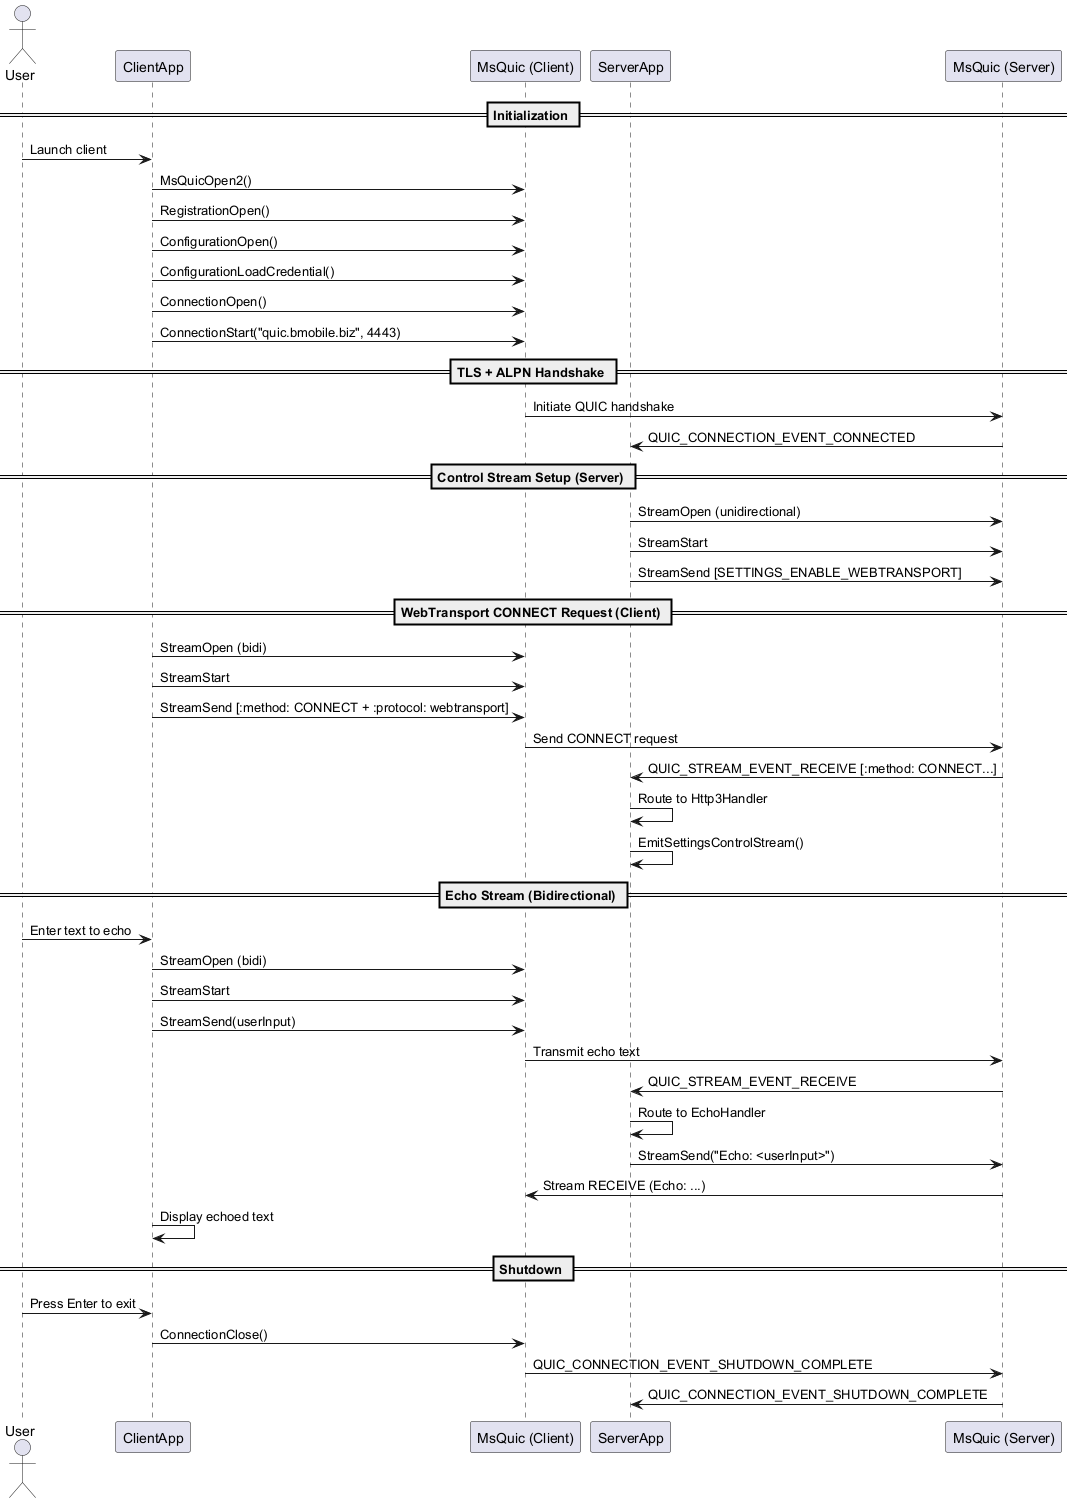

The diagram above was rendered by PlantUML. Its source (embedded in the PNG):
@startuml
actor User
participant ClientApp as Client
participant MsQuicClient as "MsQuic (Client)"
participant ServerApp as Server
participant MsQuicServer as "MsQuic (Server)"

== Initialization ==

User -> Client : Launch client
Client -> MsQuicClient : MsQuicOpen2()
Client -> MsQuicClient : RegistrationOpen()
Client -> MsQuicClient : ConfigurationOpen()
Client -> MsQuicClient : ConfigurationLoadCredential()
Client -> MsQuicClient : ConnectionOpen()
Client -> MsQuicClient : ConnectionStart("quic.bmobile.biz", 4443)

== TLS + ALPN Handshake ==

MsQuicClient -> MsQuicServer : Initiate QUIC handshake
MsQuicServer -> Server : QUIC_CONNECTION_EVENT_CONNECTED

== Control Stream Setup (Server) ==

Server -> MsQuicServer : StreamOpen (unidirectional)
Server -> MsQuicServer : StreamStart
Server -> MsQuicServer : StreamSend [SETTINGS_ENABLE_WEBTRANSPORT]

== WebTransport CONNECT Request (Client) ==

Client -> MsQuicClient : StreamOpen (bidi)
Client -> MsQuicClient : StreamStart
Client -> MsQuicClient : StreamSend [:method: CONNECT + :protocol: webtransport]

MsQuicClient -> MsQuicServer : Send CONNECT request
MsQuicServer -> Server : QUIC_STREAM_EVENT_RECEIVE [:method: CONNECT...]

Server -> Server : Route to Http3Handler
Server -> Server : EmitSettingsControlStream()

== Echo Stream (Bidirectional) ==

User -> Client : Enter text to echo
Client -> MsQuicClient : StreamOpen (bidi)
Client -> MsQuicClient : StreamStart
Client -> MsQuicClient : StreamSend(userInput)

MsQuicClient -> MsQuicServer : Transmit echo text
MsQuicServer -> Server : QUIC_STREAM_EVENT_RECEIVE
Server -> Server : Route to EchoHandler
Server -> MsQuicServer : StreamSend("Echo: <userInput>")

MsQuicServer -> MsQuicClient : Stream RECEIVE (Echo: ...)
Client -> Client : Display echoed text

== Shutdown ==

User -> Client : Press Enter to exit
Client -> MsQuicClient : ConnectionClose()
MsQuicClient -> MsQuicServer : QUIC_CONNECTION_EVENT_SHUTDOWN_COMPLETE
MsQuicServer -> Server : QUIC_CONNECTION_EVENT_SHUTDOWN_COMPLETE

@enduml